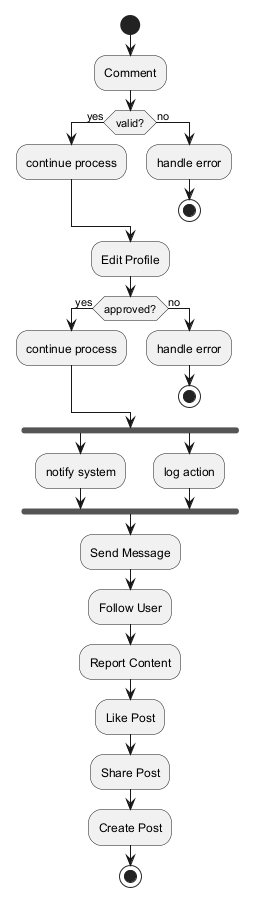

The diagram above was rendered by PlantUML. Its source (embedded in the PNG):
@startuml

start
:Comment;
if (valid?) then (yes)
:continue process;
else (no)
:handle error;
stop
endif
:Edit Profile;
if (approved?) then (yes)
:continue process;
else (no)
:handle error;
stop
endif
fork
:notify system;
fork again
:log action;
end fork
:Send Message;
:Follow User;
:Report Content;
:Like Post;
:Share Post;
:Create Post;
stop
@enduml